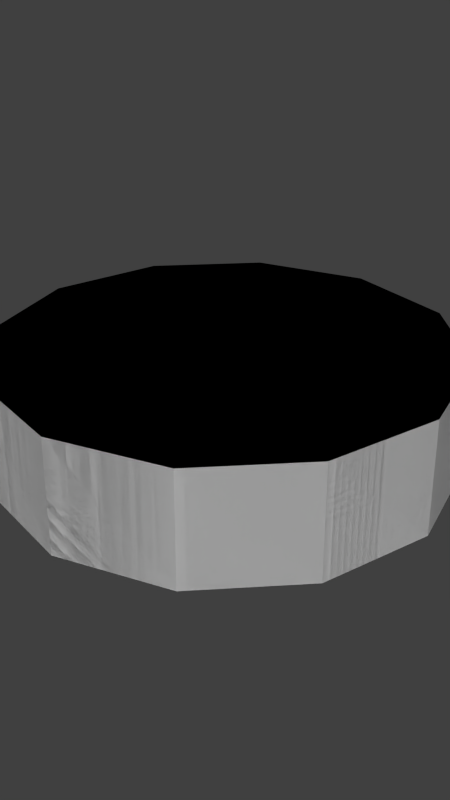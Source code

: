 # Source: section.blend  (saved by Blender 2.76.0; exported with 4.5.12 LTS)
import bpy
from mathutils import Matrix  # noqa: F401  (used for matrix-valued properties, if any)

bpy.ops.wm.read_factory_settings(use_empty=True)
scene = bpy.context.scene
scene.name = 'Scene'

# ---- collections
col_collection_1 = bpy.data.collections.new('Collection 1'); scene.collection.children.link(col_collection_1)

# ---- world
world_world = bpy.data.worlds.new('World'); scene.world = world_world
world_world.color = (0.05088, 0.05088, 0.05088)
world_world.use_sun_shadow = False
world_world.sun_shadow_jitter_overblur = 0.0
world_world.cycles.sampling_method = 'MANUAL'
world_world.cycles.sample_map_resolution = 256

# ---- meshes
me_circle = bpy.data.meshes.new('Circle')
me_circle.from_pydata([(0.0, 1.0, 0.0), (-0.5, 0.866, 0.0), (-0.866, 0.5, 0.0), (-1.0, -4.371e-08, 0.0), (-0.866, -0.5, 0.0), (-0.5, -0.866, 0.0), (-1.51e-07, -1.0, 0.0), (0.5, -0.866, 0.0), (0.866, -0.5, 0.0), (1.0, -4.649e-07, 0.0), (0.866, 0.5, 0.0), (0.5, 0.866, 0.0), (0.0, 1.0, 0.5), (-0.5, 0.866, 0.5), (-0.866, 0.5, 0.5), (-1.0, -4.371e-08, 0.5), (-0.866, -0.5, 0.5), (-0.5, -0.866, 0.5), (-1.51e-07, -1.0, 0.5), (0.5, -0.866, 0.5), (0.866, -0.5, 0.5), (1.0, -4.649e-07, 0.5), (0.866, 0.5, 0.5), (0.5, 0.866, 0.5), (2.98e-08, -1.54e-07, 0.5), (2.235e-08, -1.142e-07, 0.0)], [], [(2, 14, 13, 1), (9, 21, 20, 8), (6, 18, 17, 5), (3, 15, 14, 2), (10, 22, 21, 9), (7, 19, 18, 6), (4, 16, 15, 3), (11, 23, 22, 10), (1, 13, 12, 0), (8, 20, 19, 7), (5, 17, 16, 4), (0, 12, 23, 11), (19, 24, 18), (16, 24, 15), (23, 24, 22), (13, 24, 12), (20, 24, 19), (17, 24, 16), (12, 24, 23), (14, 24, 13), (21, 24, 20), (18, 24, 17), (15, 24, 14), (22, 24, 21), (11, 25, 0), (4, 25, 5), (7, 25, 8), (0, 25, 1), (10, 25, 11), (3, 25, 4), (6, 25, 7), (9, 25, 10), (2, 25, 3), (5, 25, 6), (8, 25, 9), (1, 25, 2)])
me_circle.use_remesh_preserve_volume = False
me_circle.use_remesh_preserve_attributes = False
me_circle.use_mirror_vertex_groups = False
me_circle.update()

# ---- objects
ob_circle = bpy.data.objects.new('Circle', me_circle)

# ---- transforms, parenting, visibility, modifiers, constraints
ob_circle.location = (0.0, 0.0, 0.0)
ob_circle.lineart.crease_threshold = 0.0
_m = ob_circle.modifiers.new('Array', 'ARRAY')
_m.constant_offset_displace = (0.0, 0.0, 0.0)
_m.relative_offset_displace = (0.0, 0.0, 0.0)

# ---- collection membership
col_collection_1.objects.link(ob_circle)

# ---- scene / render settings (as saved in the file)
scene.frame_start = 1; scene.frame_end = 250; scene.frame_set(1)
scene.render.engine = 'BLENDER_EEVEE_NEXT'
scene.render.resolution_x = 720
scene.render.resolution_y = 1280
scene.render.resolution_percentage = 50
scene.render.dither_intensity = 0.0
scene.cycles.use_denoising = False
scene.cycles.samples = 10
scene.cycles.sampling_pattern = 'TABULATED_SOBOL'
scene.cycles.light_sampling_threshold = 0.0
scene.cycles.use_adaptive_sampling = False
scene.cycles.use_light_tree = False
scene.cycles.blur_glossy = 0.0
scene.cycles.pixel_filter_type = 'GAUSSIAN'
scene.cycles.sample_clamp_indirect = 0.0
scene.view_settings.view_transform = 'Standard'
bpy.context.view_layer.update()

# ---- added for rendering (the .blend has no active camera and no usable light): camera, sun
cam_auto = bpy.data.cameras.new('AutoCamera')
cam_auto.lens = 50.0
cam_auto.sensor_width = 36.0
cam_auto.clip_end = 1000.0
ob_auto_camera = bpy.data.objects.new('AutoCamera', cam_auto)
scene.collection.objects.link(ob_auto_camera)
ob_auto_camera.location = (2.65751, -3.18901, 2.376)
ob_auto_camera.rotation_euler = (1.09748, -7.21219e-08, 0.694738)
scene.camera = ob_auto_camera
light_auto_sun = bpy.data.lights.new('AutoSun', 'SUN')
light_auto_sun.energy = 3.0
light_auto_sun.angle = 0.0523599
ob_auto_sun = bpy.data.objects.new('AutoSun', light_auto_sun)
scene.collection.objects.link(ob_auto_sun)
ob_auto_sun.rotation_euler = (0.872665, 0.174533, 0.523599)
bpy.context.view_layer.update()
